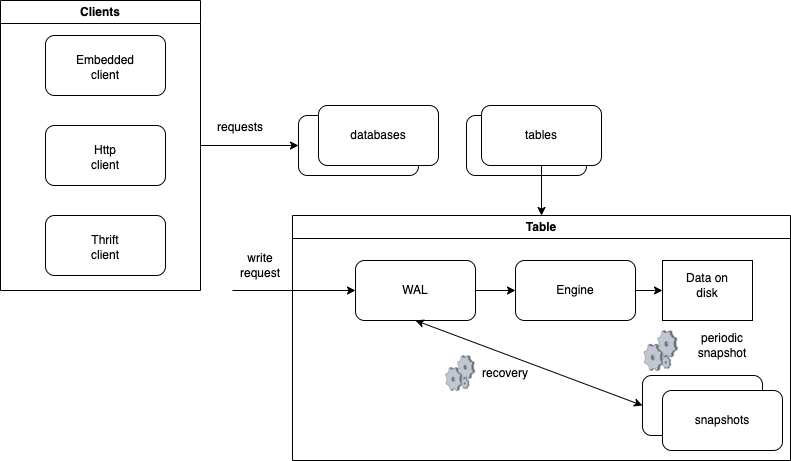

The diagram above was exported from draw.io. Its source (the exported page's mxGraphModel, read from the mxfile embedded in the PNG):
<mxGraphModel dx="1434" dy="906" grid="1" gridSize="10" guides="1" tooltips="1" connect="1" arrows="1" fold="1" page="1" pageScale="1" pageWidth="827" pageHeight="1169" math="0" shadow="0">
  <root>
    <mxCell id="0" />
    <mxCell id="1" parent="0" />
    <mxCell id="6sC2njDf98hvoGCdqALS-1" value="" style="rounded=1;whiteSpace=wrap;html=1;" vertex="1" parent="1">
      <mxGeometry x="308" y="135" width="120" height="60" as="geometry" />
    </mxCell>
    <mxCell id="6sC2njDf98hvoGCdqALS-2" value="" style="rounded=1;whiteSpace=wrap;html=1;" vertex="1" parent="1">
      <mxGeometry x="328" y="125" width="120" height="60" as="geometry" />
    </mxCell>
    <mxCell id="6sC2njDf98hvoGCdqALS-3" value="databases" style="text;html=1;strokeColor=none;fillColor=none;align=center;verticalAlign=middle;whiteSpace=wrap;rounded=0;" vertex="1" parent="1">
      <mxGeometry x="358" y="140" width="60" height="30" as="geometry" />
    </mxCell>
    <mxCell id="6sC2njDf98hvoGCdqALS-4" value="" style="rounded=1;whiteSpace=wrap;html=1;" vertex="1" parent="1">
      <mxGeometry x="476" y="135" width="120" height="60" as="geometry" />
    </mxCell>
    <mxCell id="6sC2njDf98hvoGCdqALS-5" value="" style="rounded=1;whiteSpace=wrap;html=1;" vertex="1" parent="1">
      <mxGeometry x="491" y="125" width="120" height="60" as="geometry" />
    </mxCell>
    <mxCell id="6sC2njDf98hvoGCdqALS-6" value="tables" style="text;html=1;strokeColor=none;fillColor=none;align=center;verticalAlign=middle;whiteSpace=wrap;rounded=0;" vertex="1" parent="1">
      <mxGeometry x="521" y="140" width="60" height="30" as="geometry" />
    </mxCell>
    <mxCell id="6sC2njDf98hvoGCdqALS-7" value="Table" style="swimlane;whiteSpace=wrap;html=1;" vertex="1" parent="1">
      <mxGeometry x="302" y="235" width="498" height="245" as="geometry" />
    </mxCell>
    <mxCell id="6sC2njDf98hvoGCdqALS-8" value="" style="rounded=1;whiteSpace=wrap;html=1;" vertex="1" parent="6sC2njDf98hvoGCdqALS-7">
      <mxGeometry x="63" y="45" width="120" height="60" as="geometry" />
    </mxCell>
    <mxCell id="6sC2njDf98hvoGCdqALS-9" value="WAL" style="text;html=1;strokeColor=none;fillColor=none;align=center;verticalAlign=middle;whiteSpace=wrap;rounded=0;" vertex="1" parent="6sC2njDf98hvoGCdqALS-7">
      <mxGeometry x="93" y="60" width="60" height="30" as="geometry" />
    </mxCell>
    <mxCell id="6sC2njDf98hvoGCdqALS-10" value="" style="rounded=1;whiteSpace=wrap;html=1;" vertex="1" parent="6sC2njDf98hvoGCdqALS-7">
      <mxGeometry x="223" y="45" width="120" height="60" as="geometry" />
    </mxCell>
    <mxCell id="6sC2njDf98hvoGCdqALS-11" value="Engine" style="text;html=1;strokeColor=none;fillColor=none;align=center;verticalAlign=middle;whiteSpace=wrap;rounded=0;" vertex="1" parent="6sC2njDf98hvoGCdqALS-7">
      <mxGeometry x="253" y="60" width="60" height="30" as="geometry" />
    </mxCell>
    <mxCell id="6sC2njDf98hvoGCdqALS-12" value="" style="rounded=1;whiteSpace=wrap;html=1;" vertex="1" parent="6sC2njDf98hvoGCdqALS-7">
      <mxGeometry x="350" y="160" width="120" height="60" as="geometry" />
    </mxCell>
    <mxCell id="6sC2njDf98hvoGCdqALS-15" value="" style="endArrow=classic;html=1;rounded=0;exitX=1;exitY=0.5;exitDx=0;exitDy=0;entryX=0;entryY=0.5;entryDx=0;entryDy=0;" edge="1" parent="6sC2njDf98hvoGCdqALS-7" source="6sC2njDf98hvoGCdqALS-8" target="6sC2njDf98hvoGCdqALS-10">
      <mxGeometry width="50" height="50" relative="1" as="geometry">
        <mxPoint x="200" y="135" as="sourcePoint" />
        <mxPoint x="250" y="85" as="targetPoint" />
      </mxGeometry>
    </mxCell>
    <mxCell id="6sC2njDf98hvoGCdqALS-17" value="" style="rounded=1;whiteSpace=wrap;html=1;" vertex="1" parent="6sC2njDf98hvoGCdqALS-7">
      <mxGeometry x="370" y="175" width="120" height="60" as="geometry" />
    </mxCell>
    <mxCell id="6sC2njDf98hvoGCdqALS-13" value="snapshots" style="text;html=1;strokeColor=none;fillColor=none;align=center;verticalAlign=middle;whiteSpace=wrap;rounded=0;" vertex="1" parent="6sC2njDf98hvoGCdqALS-7">
      <mxGeometry x="400" y="190" width="60" height="30" as="geometry" />
    </mxCell>
    <mxCell id="6sC2njDf98hvoGCdqALS-29" value="" style="rounded=0;whiteSpace=wrap;html=1;" vertex="1" parent="6sC2njDf98hvoGCdqALS-7">
      <mxGeometry x="370" y="45" width="90" height="60" as="geometry" />
    </mxCell>
    <mxCell id="6sC2njDf98hvoGCdqALS-30" value="Data on disk" style="text;html=1;strokeColor=none;fillColor=none;align=center;verticalAlign=middle;whiteSpace=wrap;rounded=0;" vertex="1" parent="6sC2njDf98hvoGCdqALS-7">
      <mxGeometry x="385" y="55" width="60" height="30" as="geometry" />
    </mxCell>
    <mxCell id="6sC2njDf98hvoGCdqALS-31" value="" style="verticalLabelPosition=bottom;sketch=0;aspect=fixed;html=1;verticalAlign=top;strokeColor=none;align=center;outlineConnect=0;shape=mxgraph.citrix.process;" vertex="1" parent="6sC2njDf98hvoGCdqALS-7">
      <mxGeometry x="351.45" y="115" width="33.55" height="40" as="geometry" />
    </mxCell>
    <mxCell id="6sC2njDf98hvoGCdqALS-32" value="periodic snapshot" style="text;html=1;strokeColor=none;fillColor=none;align=center;verticalAlign=middle;whiteSpace=wrap;rounded=0;" vertex="1" parent="6sC2njDf98hvoGCdqALS-7">
      <mxGeometry x="400" y="115" width="60" height="30" as="geometry" />
    </mxCell>
    <mxCell id="6sC2njDf98hvoGCdqALS-33" value="" style="endArrow=classic;html=1;rounded=0;entryX=0;entryY=0.5;entryDx=0;entryDy=0;exitX=1;exitY=0.5;exitDx=0;exitDy=0;" edge="1" parent="6sC2njDf98hvoGCdqALS-7" source="6sC2njDf98hvoGCdqALS-10" target="6sC2njDf98hvoGCdqALS-29">
      <mxGeometry width="50" height="50" relative="1" as="geometry">
        <mxPoint x="-30" y="185" as="sourcePoint" />
        <mxPoint x="20" y="135" as="targetPoint" />
      </mxGeometry>
    </mxCell>
    <mxCell id="6sC2njDf98hvoGCdqALS-35" value="" style="endArrow=classic;startArrow=classic;html=1;rounded=0;entryX=0;entryY=0.5;entryDx=0;entryDy=0;exitX=0.5;exitY=1;exitDx=0;exitDy=0;" edge="1" parent="6sC2njDf98hvoGCdqALS-7" source="6sC2njDf98hvoGCdqALS-8" target="6sC2njDf98hvoGCdqALS-12">
      <mxGeometry width="50" height="50" relative="1" as="geometry">
        <mxPoint x="88" y="125" as="sourcePoint" />
        <mxPoint x="138" y="75" as="targetPoint" />
      </mxGeometry>
    </mxCell>
    <mxCell id="6sC2njDf98hvoGCdqALS-36" value="" style="verticalLabelPosition=bottom;sketch=0;aspect=fixed;html=1;verticalAlign=top;strokeColor=none;align=center;outlineConnect=0;shape=mxgraph.citrix.process;" vertex="1" parent="6sC2njDf98hvoGCdqALS-7">
      <mxGeometry x="153" y="140" width="29.35" height="35" as="geometry" />
    </mxCell>
    <mxCell id="6sC2njDf98hvoGCdqALS-37" value="recovery" style="text;html=1;strokeColor=none;fillColor=none;align=center;verticalAlign=middle;whiteSpace=wrap;rounded=0;" vertex="1" parent="6sC2njDf98hvoGCdqALS-7">
      <mxGeometry x="183" y="142.5" width="60" height="30" as="geometry" />
    </mxCell>
    <mxCell id="6sC2njDf98hvoGCdqALS-14" value="" style="endArrow=classic;html=1;rounded=0;entryX=0;entryY=0.5;entryDx=0;entryDy=0;" edge="1" parent="1" target="6sC2njDf98hvoGCdqALS-8">
      <mxGeometry width="50" height="50" relative="1" as="geometry">
        <mxPoint x="242" y="310" as="sourcePoint" />
        <mxPoint x="509" y="320" as="targetPoint" />
      </mxGeometry>
    </mxCell>
    <mxCell id="6sC2njDf98hvoGCdqALS-16" value="write request" style="text;html=1;strokeColor=none;fillColor=none;align=center;verticalAlign=middle;whiteSpace=wrap;rounded=0;" vertex="1" parent="1">
      <mxGeometry x="240" y="270" width="60" height="30" as="geometry" />
    </mxCell>
    <mxCell id="6sC2njDf98hvoGCdqALS-18" value="" style="rounded=1;whiteSpace=wrap;html=1;" vertex="1" parent="1">
      <mxGeometry x="55" y="55" width="120" height="60" as="geometry" />
    </mxCell>
    <mxCell id="6sC2njDf98hvoGCdqALS-19" value="Embedded client" style="text;html=1;strokeColor=none;fillColor=none;align=center;verticalAlign=middle;whiteSpace=wrap;rounded=0;" vertex="1" parent="1">
      <mxGeometry x="85" y="72" width="60" height="30" as="geometry" />
    </mxCell>
    <mxCell id="6sC2njDf98hvoGCdqALS-20" value="" style="rounded=1;whiteSpace=wrap;html=1;" vertex="1" parent="1">
      <mxGeometry x="55" y="145" width="120" height="60" as="geometry" />
    </mxCell>
    <mxCell id="6sC2njDf98hvoGCdqALS-21" value="Http &lt;br&gt;client" style="text;html=1;strokeColor=none;fillColor=none;align=center;verticalAlign=middle;whiteSpace=wrap;rounded=0;" vertex="1" parent="1">
      <mxGeometry x="85" y="162" width="60" height="30" as="geometry" />
    </mxCell>
    <mxCell id="6sC2njDf98hvoGCdqALS-22" value="" style="rounded=1;whiteSpace=wrap;html=1;" vertex="1" parent="1">
      <mxGeometry x="55" y="235" width="120" height="60" as="geometry" />
    </mxCell>
    <mxCell id="6sC2njDf98hvoGCdqALS-23" value="Thrift&lt;br&gt;client" style="text;html=1;strokeColor=none;fillColor=none;align=center;verticalAlign=middle;whiteSpace=wrap;rounded=0;" vertex="1" parent="1">
      <mxGeometry x="85" y="252" width="60" height="30" as="geometry" />
    </mxCell>
    <mxCell id="6sC2njDf98hvoGCdqALS-25" value="Clients" style="swimlane;whiteSpace=wrap;html=1;" vertex="1" parent="1">
      <mxGeometry x="10" y="20" width="200" height="290" as="geometry" />
    </mxCell>
    <mxCell id="6sC2njDf98hvoGCdqALS-26" value="" style="endArrow=classic;html=1;rounded=0;exitX=1;exitY=0.5;exitDx=0;exitDy=0;entryX=0;entryY=0.5;entryDx=0;entryDy=0;" edge="1" parent="1" source="6sC2njDf98hvoGCdqALS-25" target="6sC2njDf98hvoGCdqALS-1">
      <mxGeometry width="50" height="50" relative="1" as="geometry">
        <mxPoint x="320" y="420" as="sourcePoint" />
        <mxPoint x="370" y="370" as="targetPoint" />
      </mxGeometry>
    </mxCell>
    <mxCell id="6sC2njDf98hvoGCdqALS-27" value="requests" style="text;html=1;strokeColor=none;fillColor=none;align=center;verticalAlign=middle;whiteSpace=wrap;rounded=0;" vertex="1" parent="1">
      <mxGeometry x="220" y="132" width="60" height="30" as="geometry" />
    </mxCell>
    <mxCell id="6sC2njDf98hvoGCdqALS-34" value="" style="endArrow=classic;html=1;rounded=0;entryX=0.5;entryY=0;entryDx=0;entryDy=0;exitX=0.5;exitY=1;exitDx=0;exitDy=0;" edge="1" parent="1" source="6sC2njDf98hvoGCdqALS-5" target="6sC2njDf98hvoGCdqALS-7">
      <mxGeometry width="50" height="50" relative="1" as="geometry">
        <mxPoint x="390" y="360" as="sourcePoint" />
        <mxPoint x="440" y="310" as="targetPoint" />
      </mxGeometry>
    </mxCell>
  </root>
</mxGraphModel>